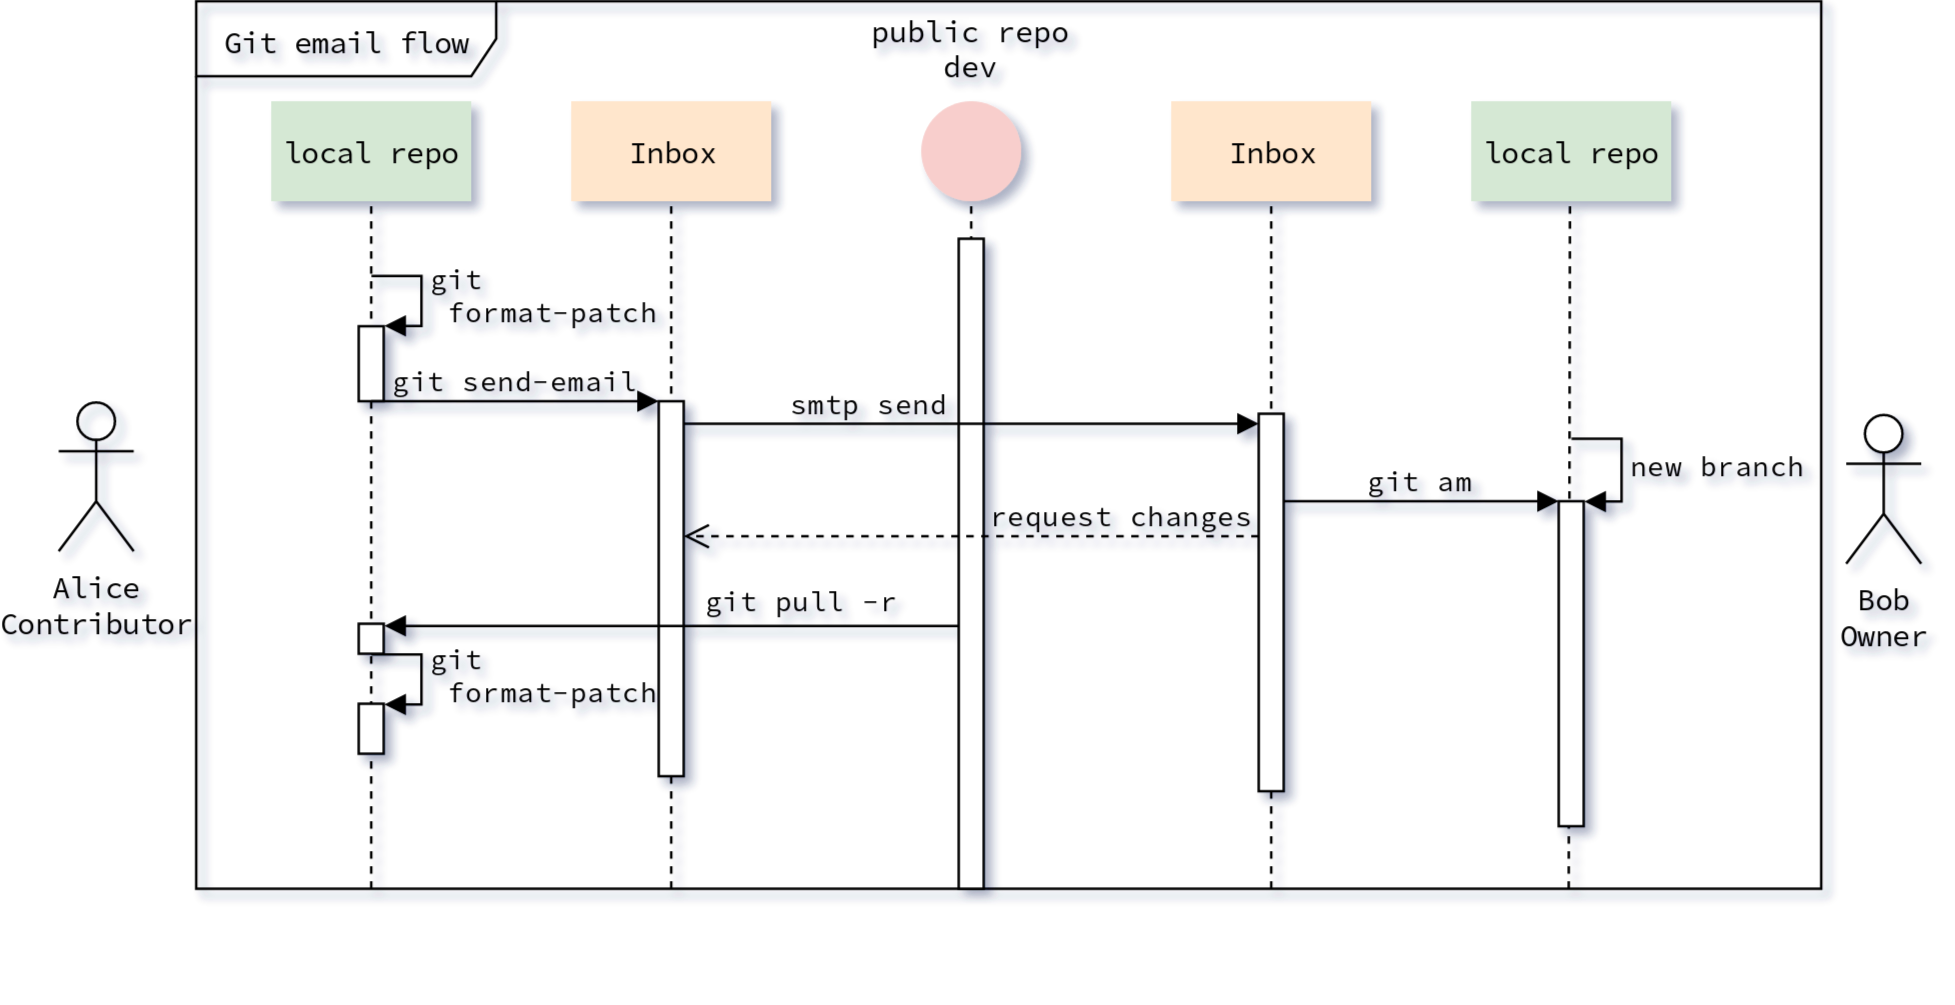

The diagram above was exported from draw.io. Its source (the exported page's mxGraphModel, read from the mxfile embedded in the PNG):
<mxGraphModel dx="797" dy="441" grid="1" gridSize="5" guides="1" tooltips="1" connect="0" arrows="1" fold="1" page="1" pageScale="1" pageWidth="1169" pageHeight="827" math="0" shadow="0">
  <root>
    <mxCell id="0" />
    <mxCell id="1" style="locked=1;" parent="0" />
    <mxCell id="x0iWDiSkapKLMgndxWj6-46" value="" style="endArrow=none;dashed=1;html=1;labelBackgroundColor=none;" parent="1" edge="1">
      <mxGeometry width="50" height="50" relative="1" as="geometry">
        <mxPoint x="160" y="375" as="sourcePoint" />
        <mxPoint x="160" y="100" as="targetPoint" />
      </mxGeometry>
    </mxCell>
    <mxCell id="x0iWDiSkapKLMgndxWj6-7" value="&lt;span style=&quot;background-color: transparent&quot;&gt;Git email flow&lt;/span&gt;" style="shape=umlFrame;whiteSpace=wrap;html=1;width=120;height=30;swimlaneFillColor=none;backgroundColor=#efefef;fillcolor=#efefef;labelBackgroundColor=none;fillColor=none;" parent="1" vertex="1">
      <mxGeometry x="90" y="20" width="650" height="355" as="geometry" />
    </mxCell>
    <mxCell id="x0iWDiSkapKLMgndxWj6-1" value="&lt;div&gt;&lt;span style=&quot;&quot;&gt;Bob&lt;/span&gt;&lt;/div&gt;&lt;div&gt;&lt;span style=&quot;&quot;&gt;Owner&lt;br&gt;&lt;/span&gt;&lt;/div&gt;" style="shape=umlActor;verticalLabelPosition=bottom;labelBackgroundColor=none;verticalAlign=top;html=1;outlineConnect=0;" parent="1" vertex="1">
      <mxGeometry x="750" y="185" width="30" height="60" as="geometry" />
    </mxCell>
    <mxCell id="x0iWDiSkapKLMgndxWj6-2" value="&lt;div align=&quot;center&quot;&gt;&lt;span style=&quot;&quot;&gt;Alice&lt;/span&gt;&lt;/div&gt;&lt;div align=&quot;center&quot;&gt;&lt;span style=&quot;&quot;&gt;Contributor&lt;br&gt;&lt;/span&gt;&lt;/div&gt;" style="shape=umlActor;verticalLabelPosition=bottom;labelBackgroundColor=none;verticalAlign=top;html=1;outlineConnect=0;fillColor=none;" parent="1" vertex="1">
      <mxGeometry x="35" y="180" width="30" height="60" as="geometry" />
    </mxCell>
    <mxCell id="x0iWDiSkapKLMgndxWj6-3" value="local repo" style="shape=umlLifeline;perimeter=lifelinePerimeter;whiteSpace=wrap;html=1;container=0;collapsible=0;recursiveResize=0;outlineConnect=0;strokeColor=none;fillColor=#d5e8d4;connectable=0;" parent="1" vertex="1">
      <mxGeometry x="120" y="60" width="80" height="350" as="geometry" />
    </mxCell>
    <mxCell id="x0iWDiSkapKLMgndxWj6-41" value="public repo&#10;dev&#10;" style="text;align=center;fontStyle=0;verticalAlign=middle;spacingLeft=3;spacingRight=3;strokeColor=none;rotatable=0;points=[[0,0.5],[1,0.5]];portConstraint=eastwest;fillColor=none;" parent="1" vertex="1">
      <mxGeometry x="360" y="34" width="80" height="26" as="geometry" />
    </mxCell>
    <mxCell id="x0iWDiSkapKLMgndxWj6-50" value="" style="ellipse;whiteSpace=wrap;html=1;aspect=fixed;strokeColor=none;fillColor=#f8cecc;" parent="1" vertex="1">
      <mxGeometry x="380" y="60" width="40" height="40" as="geometry" />
    </mxCell>
    <mxCell id="x0iWDiSkapKLMgndxWj6-52" value="" style="endArrow=none;dashed=1;html=1;labelBackgroundColor=none;entryX=0.516;entryY=0.12;entryDx=0;entryDy=0;entryPerimeter=0;" parent="1" edge="1">
      <mxGeometry width="50" height="50" relative="1" as="geometry">
        <mxPoint x="400" y="375" as="sourcePoint" />
        <mxPoint x="400" y="100" as="targetPoint" />
      </mxGeometry>
    </mxCell>
    <mxCell id="x0iWDiSkapKLMgndxWj6-53" value="Inbox" style="text;html=1;strokeColor=none;fillColor=#ffe6cc;align=center;verticalAlign=middle;whiteSpace=wrap;rounded=0;" parent="1" vertex="1">
      <mxGeometry x="480" y="60" width="80" height="40" as="geometry" />
    </mxCell>
    <mxCell id="x0iWDiSkapKLMgndxWj6-48" value="" style="endArrow=none;dashed=1;html=1;labelBackgroundColor=none;entryX=0.516;entryY=0.12;entryDx=0;entryDy=0;entryPerimeter=0;jumpStyle=none;" parent="1" edge="1">
      <mxGeometry width="50" height="50" relative="1" as="geometry">
        <mxPoint x="520" y="375" as="sourcePoint" />
        <mxPoint x="520" y="100" as="targetPoint" />
      </mxGeometry>
    </mxCell>
    <mxCell id="x0iWDiSkapKLMgndxWj6-55" value="Inbox" style="text;html=1;strokeColor=none;fillColor=#ffe6cc;align=center;verticalAlign=middle;whiteSpace=wrap;rounded=0;" parent="1" vertex="1">
      <mxGeometry x="240" y="60" width="80" height="40" as="geometry" />
    </mxCell>
    <mxCell id="x0iWDiSkapKLMgndxWj6-58" value="" style="endArrow=none;dashed=1;html=1;labelBackgroundColor=none;entryX=0.516;entryY=0.12;entryDx=0;entryDy=0;entryPerimeter=0;" parent="1" edge="1">
      <mxGeometry width="50" height="50" relative="1" as="geometry">
        <mxPoint x="280" y="375" as="sourcePoint" />
        <mxPoint x="280" y="99.5" as="targetPoint" />
      </mxGeometry>
    </mxCell>
    <mxCell id="x0iWDiSkapKLMgndxWj6-61" value="" style="endArrow=none;dashed=1;html=1;labelBackgroundColor=none;entryX=0.516;entryY=0.12;entryDx=0;entryDy=0;entryPerimeter=0;" parent="1" edge="1">
      <mxGeometry width="50" height="50" relative="1" as="geometry">
        <mxPoint x="639" y="375" as="sourcePoint" />
        <mxPoint x="639.5" y="99.5" as="targetPoint" />
      </mxGeometry>
    </mxCell>
    <mxCell id="x0iWDiSkapKLMgndxWj6-69" value="local repo" style="text;html=1;strokeColor=none;fillColor=#d5e8d4;align=center;verticalAlign=middle;whiteSpace=wrap;rounded=0;" parent="1" vertex="1">
      <mxGeometry x="600" y="60" width="80" height="40" as="geometry" />
    </mxCell>
    <mxCell id="x0iWDiSkapKLMgndxWj6-44" value="" style="html=1;points=[];perimeter=orthogonalPerimeter;fillColor=#ffffff;" parent="1" vertex="1">
      <mxGeometry x="395" y="115" width="10" height="260" as="geometry" />
    </mxCell>
    <mxCell id="ireNmvCZJUIAS-khzErv-1" value="PrepareFirstPatch" style="locked=1;" parent="0" />
    <mxCell id="x0iWDiSkapKLMgndxWj6-9" value="&lt;div&gt;&lt;span style=&quot;&quot;&gt;git&lt;/span&gt;&lt;/div&gt;&lt;div&gt;&lt;span style=&quot;&quot;&gt;&amp;nbsp;format-patch&lt;/span&gt;&lt;/div&gt;" style="edgeStyle=orthogonalEdgeStyle;html=1;align=left;spacingLeft=2;endArrow=block;rounded=0;entryX=1;entryY=0;labelBackgroundColor=none;" parent="ireNmvCZJUIAS-khzErv-1" target="x0iWDiSkapKLMgndxWj6-8" edge="1">
      <mxGeometry relative="1" as="geometry">
        <mxPoint x="160" y="130" as="sourcePoint" />
        <Array as="points">
          <mxPoint x="180" y="130" />
          <mxPoint x="180" y="150" />
        </Array>
      </mxGeometry>
    </mxCell>
    <mxCell id="x0iWDiSkapKLMgndxWj6-8" value="" style="html=1;points=[];perimeter=orthogonalPerimeter;" parent="ireNmvCZJUIAS-khzErv-1" vertex="1">
      <mxGeometry x="155" y="150" width="10" height="30" as="geometry" />
    </mxCell>
    <mxCell id="ireNmvCZJUIAS-khzErv-3" value="SendFirstPatch" style="locked=1;" parent="0" />
    <mxCell id="x0iWDiSkapKLMgndxWj6-16" value="&lt;span&gt;git send-email&lt;/span&gt;" style="html=1;verticalAlign=bottom;startArrow=none;endArrow=block;startSize=8;startFill=0;jumpStyle=arc;labelBackgroundColor=none;" parent="ireNmvCZJUIAS-khzErv-3" edge="1">
      <mxGeometry relative="1" as="geometry">
        <mxPoint x="160" y="180" as="sourcePoint" />
        <mxPoint x="275" y="180" as="targetPoint" />
      </mxGeometry>
    </mxCell>
    <mxCell id="x0iWDiSkapKLMgndxWj6-56" value="" style="html=1;points=[];perimeter=orthogonalPerimeter;strokeColor=#000000;fillColor=#ffffff;" parent="ireNmvCZJUIAS-khzErv-3" vertex="1">
      <mxGeometry x="275" y="180" width="10" height="150" as="geometry" />
    </mxCell>
    <mxCell id="x0iWDiSkapKLMgndxWj6-18" value="smtp send" style="html=1;verticalAlign=bottom;startArrow=none;endArrow=block;startSize=8;exitX=0.498;exitY=0.505;exitDx=0;exitDy=0;exitPerimeter=0;startFill=0;labelBackgroundColor=none;jumpStyle=none;" parent="ireNmvCZJUIAS-khzErv-3" edge="1">
      <mxGeometry x="-0.3478" relative="1" as="geometry">
        <mxPoint x="285" y="189" as="sourcePoint" />
        <mxPoint x="515" y="189" as="targetPoint" />
        <mxPoint as="offset" />
      </mxGeometry>
    </mxCell>
    <mxCell id="x0iWDiSkapKLMgndxWj6-17" value="" style="html=1;points=[];perimeter=orthogonalPerimeter;fillColor=#ffffff;" parent="ireNmvCZJUIAS-khzErv-3" vertex="1">
      <mxGeometry x="515" y="185" width="10" height="151" as="geometry" />
    </mxCell>
    <mxCell id="ireNmvCZJUIAS-khzErv-4" value="ApplyAndTestChangeRequest" style="locked=1;" parent="0" />
    <mxCell id="x0iWDiSkapKLMgndxWj6-68" value="new branch" style="edgeStyle=orthogonalEdgeStyle;html=1;align=left;spacingLeft=2;endArrow=block;rounded=0;labelBackgroundColor=none;" parent="ireNmvCZJUIAS-khzErv-4" edge="1">
      <mxGeometry relative="1" as="geometry">
        <mxPoint x="640" y="195" as="sourcePoint" />
        <Array as="points">
          <mxPoint x="660" y="195" />
          <mxPoint x="660" y="220" />
        </Array>
        <mxPoint x="645" y="220" as="targetPoint" />
      </mxGeometry>
    </mxCell>
    <mxCell id="x0iWDiSkapKLMgndxWj6-60" value="git am" style="html=1;verticalAlign=bottom;startArrow=none;startFill=0;endArrow=block;startSize=8;labelBackgroundColor=none;" parent="ireNmvCZJUIAS-khzErv-4" edge="1">
      <mxGeometry width="60" relative="1" as="geometry">
        <mxPoint x="525" y="220" as="sourcePoint" />
        <mxPoint x="635" y="220" as="targetPoint" />
      </mxGeometry>
    </mxCell>
    <mxCell id="x0iWDiSkapKLMgndxWj6-25" value="" style="html=1;points=[];perimeter=orthogonalPerimeter;fillColor=#ffffff;" parent="ireNmvCZJUIAS-khzErv-4" vertex="1">
      <mxGeometry x="635" y="220" width="10" height="130" as="geometry" />
    </mxCell>
    <mxCell id="ireNmvCZJUIAS-khzErv-5" value="RequestChanges" style="locked=1;" parent="0" />
    <mxCell id="x0iWDiSkapKLMgndxWj6-22" value="request changes" style="html=1;verticalAlign=bottom;endArrow=open;dashed=1;endSize=8;labelBackgroundColor=none;" parent="ireNmvCZJUIAS-khzErv-5" edge="1">
      <mxGeometry x="-0.5217" relative="1" as="geometry">
        <mxPoint x="515" y="234" as="sourcePoint" />
        <mxPoint x="285" y="234" as="targetPoint" />
        <mxPoint as="offset" />
      </mxGeometry>
    </mxCell>
    <mxCell id="ireNmvCZJUIAS-khzErv-6" value="UpdateLocalRepository" style="locked=1;" parent="0" />
    <mxCell id="x0iWDiSkapKLMgndxWj6-24" value="&lt;div&gt;&lt;span style=&quot;&quot;&gt;git pull -r&lt;/span&gt;&lt;/div&gt;" style="edgeStyle=orthogonalEdgeStyle;html=1;align=left;spacingLeft=2;endArrow=block;rounded=0;entryX=1;entryY=0;labelBackgroundColor=none;jumpStyle=none;" parent="ireNmvCZJUIAS-khzErv-6" edge="1">
      <mxGeometry x="-0.0857" y="-10" relative="1" as="geometry">
        <mxPoint x="395" y="270" as="sourcePoint" />
        <Array as="points">
          <mxPoint x="393" y="270" />
          <mxPoint x="393" y="270" />
        </Array>
        <mxPoint x="165" y="270" as="targetPoint" />
        <mxPoint as="offset" />
      </mxGeometry>
    </mxCell>
    <mxCell id="x0iWDiSkapKLMgndxWj6-23" value="" style="html=1;points=[];perimeter=orthogonalPerimeter;fillColor=#ffffff;" parent="ireNmvCZJUIAS-khzErv-6" vertex="1">
      <mxGeometry x="155" y="269" width="10" height="12" as="geometry" />
    </mxCell>
    <mxCell id="ireNmvCZJUIAS-khzErv-7" value="PrepareSecoundPatch" style="locked=1;" parent="0" />
    <mxCell id="x0iWDiSkapKLMgndxWj6-30" value="&lt;div&gt;git&lt;/div&gt;&lt;div&gt;&amp;nbsp;format-patch&lt;br&gt;&lt;/div&gt;" style="edgeStyle=orthogonalEdgeStyle;html=1;align=left;spacingLeft=2;endArrow=block;rounded=0;entryX=1;entryY=0;labelBackgroundColor=none;" parent="ireNmvCZJUIAS-khzErv-7" target="x0iWDiSkapKLMgndxWj6-29" edge="1">
      <mxGeometry relative="1" as="geometry">
        <mxPoint x="160" y="281" as="sourcePoint" />
        <Array as="points">
          <mxPoint x="180" y="281" />
          <mxPoint x="180" y="301" />
        </Array>
      </mxGeometry>
    </mxCell>
    <mxCell id="x0iWDiSkapKLMgndxWj6-29" value="" style="html=1;points=[];perimeter=orthogonalPerimeter;fillColor=#ffffff;" parent="ireNmvCZJUIAS-khzErv-7" vertex="1">
      <mxGeometry x="155" y="301" width="10" height="20" as="geometry" />
    </mxCell>
  </root>
</mxGraphModel>